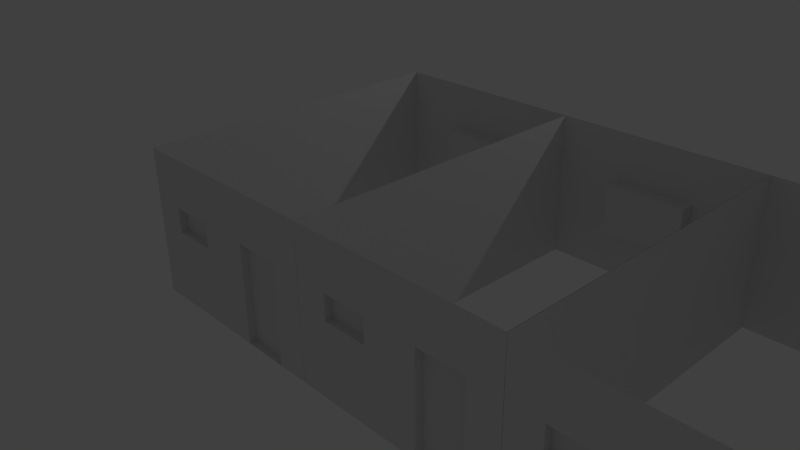# Source: Hotel.blend  (saved by Blender 2.73.0; exported with 4.5.12 LTS)
import bpy
from mathutils import Matrix  # noqa: F401  (used for matrix-valued properties, if any)

bpy.ops.wm.read_factory_settings(use_empty=True)
scene = bpy.context.scene
scene.name = 'Scene'

# ---- collections
col_collection_1 = bpy.data.collections.new('Collection 1'); scene.collection.children.link(col_collection_1)

# ---- materials (node trees are filled in below, after node groups)
mat_material = bpy.data.materials.new('Material')
mat_material.alpha_threshold = 0.0
mat_material.use_transparent_shadow = False
mat_material.roughness = 0.5
mat_material.line_color = (0.0, 0.0, 0.0, 1.0)

# ---- material node trees

# ---- world
world_world = bpy.data.worlds.new('World'); scene.world = world_world
world_world.color = (0.05088, 0.05088, 0.05088)
world_world.use_sun_shadow = False
world_world.sun_shadow_jitter_overblur = 0.0
world_world.cycles.sampling_method = 'MANUAL'
world_world.cycles.sample_map_resolution = 256

# ---- cameras
cam_camera = bpy.data.cameras.new('Camera')
cam_camera.clip_end = 100.0
cam_camera.lens = 35.0
cam_camera.sensor_width = 32.0
cam_camera.sensor_height = 18.0
cam_camera.ortho_scale = 7.314
cam_camera.dof.focus_distance = 0.0
cam_camera.dof.aperture_fstop = 128.0

# ---- lights
light_lamp = bpy.data.lights.new('Lamp', 'POINT')
light_lamp.transmission_factor = 0.0
light_lamp.cutoff_distance = 30.0
light_lamp.energy = 100.0
light_lamp.shadow_buffer_clip_start = 1.001
light_lamp.shadow_soft_size = 0.1
light_lamp.shadow_maximum_resolution = 0.006
light_lamp.use_absolute_resolution = True
light_lamp.cycles.use_multiple_importance_sampling = False

# ---- meshes
me_cube = bpy.data.meshes.new('Cube')
me_cube.from_pydata([(2.319, 1.556, -1.0), (2.319, -1.0, -1.0), (-1.752, -1.0, -1.0), (-1.752, 1.556, -1.0), (2.319, 1.556, 0.8132), (2.319, -1.0, 0.8132), (-1.752, -1.0, 0.8132), (-1.752, 1.556, 0.8132), (2.319, 1.556, -0.3956), (2.319, 1.556, 0.2088), (2.319, -1.0, -0.3956), (2.319, -1.0, 0.2088), (-1.752, -1.0, -0.3956), (-1.752, -1.0, 0.2088), (-1.752, 1.556, -0.3956), (-1.752, 1.556, 0.2088), (2.319, 1.162, -1.0), (2.319, 1.162, 0.8132), (2.319, 1.162, -0.3956), (2.319, 1.162, 0.2088), (2.319, 0.5957, -1.0), (2.319, 0.5957, 0.8132), (2.319, 0.5957, -0.3956), (2.319, 0.5957, 0.2088), (2.319, -0.058, -1.0), (2.319, -0.058, 0.8132), (2.319, -0.058, -0.3956), (2.319, -0.058, 0.2088), (2.319, -0.6053, -1.0), (2.319, -0.6053, 0.8132), (2.319, -0.6053, -0.3956), (2.319, -0.6053, 0.2088), (2.319, 1.556, -0.09339), (2.319, -1.0, -0.09339), (-1.752, -1.0, -0.09339), (-1.752, 1.556, -0.09339), (2.319, 1.162, -0.09339), (2.319, 0.5957, -0.09339), (2.319, -0.058, -0.09339), (2.319, -0.6053, -0.09339), (-1.752, -0.2122, -1.0), (-1.752, -0.2122, 0.8132), (-1.752, -0.2122, -0.3956), (-1.752, -0.2122, 0.2088), (-1.752, -0.2122, -0.09339), (-1.752, 0.7638, -1.0), (-1.752, 0.7638, 0.8132), (-1.752, 0.7638, -0.3956), (-1.752, 0.7638, 0.2088), (-1.752, 0.7638, -0.09339), (2.319, 1.556, 0.6301), (2.319, -1.0, 0.6301), (-1.752, -1.0, 0.6301), (-1.752, 1.556, 0.6301), (2.319, 1.162, 0.6301), (2.319, 0.5957, 0.6301), (2.319, -0.058, 0.6301), (2.319, -0.6053, 0.6301), (-1.752, -0.2122, 0.6301), (-1.752, 0.7638, 0.6301), (2.229, 1.162, -1.0), (2.229, 1.162, -0.3956), (2.229, 1.162, 0.2088), (2.229, 0.5957, -1.0), (2.229, 0.5957, -0.3956), (2.229, 0.5957, 0.2088), (2.229, -0.058, 0.2088), (2.229, -0.6053, 0.2088), (2.229, 1.162, -0.09339), (2.229, 0.5957, -0.09339), (2.229, -0.058, -0.09339), (2.229, -0.6053, -0.09339), (-1.572, -0.2122, -0.3956), (-1.572, -0.2122, 0.2088), (-1.572, -0.2122, -0.09339), (-1.572, 0.7638, -0.3956), (-1.572, 0.7638, 0.2088), (-1.572, 0.7638, -0.09339)], [], [(57, 29, 5, 51), (51, 5, 6, 52), (59, 46, 7, 53), (8, 0, 3, 14), (50, 9, 15, 53), (32, 8, 14, 35), (45, 47, 14, 3), (49, 48, 15, 35), (1, 10, 12, 2), (33, 11, 13, 34), (28, 30, 10, 1), (39, 31, 11, 33), (32, 9, 19, 36), (0, 8, 18, 16), (50, 4, 17, 54), (37, 22, 64, 69), (31, 39, 71, 67), (54, 17, 21, 55), (37, 23, 27, 38), (20, 22, 26, 24), (55, 21, 25, 56), (27, 31, 67, 66), (24, 26, 30, 28), (56, 25, 29, 57), (26, 38, 39, 30), (22, 37, 38, 26), (18, 36, 68, 61), (8, 32, 36, 18), (30, 39, 33, 10), (10, 33, 34, 12), (47, 49, 35, 14), (9, 32, 35, 15), (12, 34, 44, 42), (34, 13, 43, 44), (2, 12, 42, 40), (52, 6, 41, 58), (48, 49, 77, 76), (44, 43, 73, 74), (40, 42, 47, 45), (58, 41, 46, 59), (43, 58, 59, 48), (13, 52, 58, 43), (27, 56, 57, 31), (23, 55, 56, 27), (19, 54, 55, 23), (9, 50, 54, 19), (4, 50, 53, 7), (48, 59, 53, 15), (11, 51, 52, 13), (31, 57, 51, 11), (68, 62, 65, 69), (60, 61, 64, 63), (70, 66, 67, 71), (61, 68, 69, 64), (72, 74, 77, 75), (74, 73, 76, 77), (23, 37, 69, 65), (47, 42, 72, 75), (20, 16, 60, 63), (16, 18, 61, 60), (42, 44, 74, 72), (49, 47, 75, 77), (39, 38, 70, 71), (22, 20, 63, 64), (38, 27, 66, 70), (43, 48, 76, 73), (19, 23, 65, 62), (36, 19, 62, 68)])
me_cube.materials.append(mat_material)
me_cube.use_remesh_preserve_volume = False
me_cube.use_remesh_preserve_attributes = False
me_cube.use_mirror_vertex_groups = False
me_cube.update()

# ---- objects
ob_cube = bpy.data.objects.new('Cube', me_cube)
ob_lamp = bpy.data.objects.new('Lamp', light_lamp)
ob_camera = bpy.data.objects.new('Camera', cam_camera)

# ---- transforms, parenting, visibility, modifiers, constraints
ob_cube.location = (0.0, 0.0, 1.013)
ob_cube.rotation_euler = (0.0, -0.0, 4.712)
ob_cube.lock_rotations_4d = False
ob_cube.empty_display_type = 'ARROWS'
ob_cube.lineart.crease_threshold = 0.0
_m = ob_cube.modifiers.new('Array', 'ARRAY')
_m.count = 3
_m.use_constant_offset = True
_m.constant_offset_displace = (-4.07, 2.56, 0.0)
ob_lamp.location = (4.076, 5.884, 5.904)
ob_lamp.rotation_euler = (0.6503, 0.05522, 1.866)
ob_lamp.lock_rotations_4d = False
ob_lamp.empty_display_type = 'ARROWS'
ob_lamp.color = (0.0, 0.0, 0.0, 0.0)
ob_lamp.lineart.crease_threshold = 0.0
ob_camera.location = (7.481, -6.508, 5.344)
ob_camera.rotation_euler = (1.109, 0.01082, 0.8149)
ob_camera.lock_rotations_4d = False
ob_camera.empty_display_type = 'ARROWS'
ob_camera.color = (0.0, 0.0, 0.0, 0.0)
ob_camera.display_type = 'WIRE'
ob_camera.lineart.crease_threshold = 0.0

# ---- collection membership
col_collection_1.objects.link(ob_cube)
col_collection_1.objects.link(ob_lamp)
col_collection_1.objects.link(ob_camera)

# ---- scene / render settings (as saved in the file)
scene.camera = ob_camera
scene.frame_start = 1; scene.frame_end = 250; scene.frame_set(1)
scene.render.engine = 'BLENDER_EEVEE_NEXT'
scene.render.resolution_percentage = 50
scene.render.dither_intensity = 0.0
scene.cycles.use_denoising = False
scene.cycles.samples = 10
scene.cycles.sampling_pattern = 'TABULATED_SOBOL'
scene.cycles.light_sampling_threshold = 0.0
scene.cycles.use_adaptive_sampling = False
scene.cycles.use_light_tree = False
scene.cycles.blur_glossy = 0.0
scene.cycles.pixel_filter_type = 'GAUSSIAN'
scene.cycles.sample_clamp_indirect = 0.0
scene.view_settings.view_transform = 'Standard'
bpy.context.view_layer.update()

